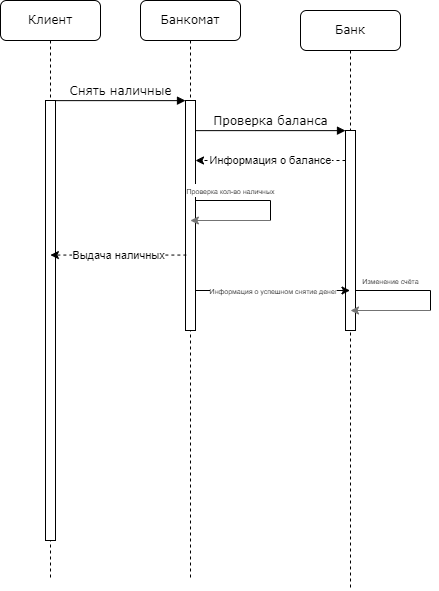

The diagram above was exported from draw.io. Its source (the exported page's mxGraphModel, read from the mxfile embedded in the PNG):
<mxGraphModel dx="896" dy="528" grid="1" gridSize="10" guides="1" tooltips="1" connect="1" arrows="1" fold="1" page="1" pageScale="1" pageWidth="1100" pageHeight="850" background="none" math="0" shadow="0">
  <root>
    <mxCell id="0" />
    <mxCell id="1" parent="0" />
    <mxCell id="7baba1c4bc27f4b0-2" value="Банкомат" style="shape=umlLifeline;perimeter=lifelinePerimeter;whiteSpace=wrap;html=1;container=1;collapsible=0;recursiveResize=0;outlineConnect=0;rounded=1;shadow=0;comic=0;labelBackgroundColor=none;strokeWidth=1;fontFamily=Verdana;fontSize=12;align=center;" parent="1" vertex="1">
      <mxGeometry x="240" y="80" width="100" height="580" as="geometry" />
    </mxCell>
    <mxCell id="7baba1c4bc27f4b0-10" value="" style="html=1;points=[];perimeter=orthogonalPerimeter;rounded=0;shadow=0;comic=0;labelBackgroundColor=none;strokeWidth=1;fontFamily=Verdana;fontSize=12;align=center;" parent="7baba1c4bc27f4b0-2" vertex="1">
      <mxGeometry x="45" y="100" width="10" height="230" as="geometry" />
    </mxCell>
    <mxCell id="7baba1c4bc27f4b0-3" value="Банк" style="shape=umlLifeline;perimeter=lifelinePerimeter;whiteSpace=wrap;html=1;container=1;collapsible=0;recursiveResize=0;outlineConnect=0;rounded=1;shadow=0;comic=0;labelBackgroundColor=none;strokeWidth=1;fontFamily=Verdana;fontSize=12;align=center;" parent="1" vertex="1">
      <mxGeometry x="400" y="90" width="100" height="580" as="geometry" />
    </mxCell>
    <mxCell id="7baba1c4bc27f4b0-13" value="" style="html=1;points=[];perimeter=orthogonalPerimeter;rounded=0;shadow=0;comic=0;labelBackgroundColor=none;strokeWidth=1;fontFamily=Verdana;fontSize=12;align=center;" parent="7baba1c4bc27f4b0-3" vertex="1">
      <mxGeometry x="45" y="120" width="10" height="200" as="geometry" />
    </mxCell>
    <mxCell id="7baba1c4bc27f4b0-8" value="Клиент" style="shape=umlLifeline;perimeter=lifelinePerimeter;whiteSpace=wrap;html=1;container=1;collapsible=0;recursiveResize=0;outlineConnect=0;rounded=1;shadow=0;comic=0;labelBackgroundColor=none;strokeWidth=1;fontFamily=Verdana;fontSize=12;align=center;" parent="1" vertex="1">
      <mxGeometry x="100" y="80" width="100" height="580" as="geometry" />
    </mxCell>
    <mxCell id="7baba1c4bc27f4b0-9" value="" style="html=1;points=[];perimeter=orthogonalPerimeter;rounded=0;shadow=0;comic=0;labelBackgroundColor=none;strokeWidth=1;fontFamily=Verdana;fontSize=12;align=center;" parent="7baba1c4bc27f4b0-8" vertex="1">
      <mxGeometry x="45" y="100" width="10" height="440" as="geometry" />
    </mxCell>
    <mxCell id="7baba1c4bc27f4b0-11" value="Снять наличные" style="html=1;verticalAlign=bottom;endArrow=block;entryX=0;entryY=0;labelBackgroundColor=none;fontFamily=Verdana;fontSize=12;edgeStyle=elbowEdgeStyle;elbow=vertical;" parent="1" source="7baba1c4bc27f4b0-9" target="7baba1c4bc27f4b0-10" edge="1">
      <mxGeometry relative="1" as="geometry">
        <mxPoint x="220" y="190" as="sourcePoint" />
      </mxGeometry>
    </mxCell>
    <mxCell id="7baba1c4bc27f4b0-14" value="Проверка баланса" style="html=1;verticalAlign=bottom;endArrow=block;entryX=0;entryY=0;labelBackgroundColor=none;fontFamily=Verdana;fontSize=12;edgeStyle=elbowEdgeStyle;elbow=vertical;" parent="1" source="7baba1c4bc27f4b0-10" target="7baba1c4bc27f4b0-13" edge="1">
      <mxGeometry relative="1" as="geometry">
        <mxPoint x="370" y="200" as="sourcePoint" />
      </mxGeometry>
    </mxCell>
    <mxCell id="99Hwr5XKck9yBM2F--pA-1" value="Информация о балансе" style="edgeStyle=orthogonalEdgeStyle;rounded=0;orthogonalLoop=1;jettySize=auto;html=1;dashed=1;" edge="1" parent="1" source="7baba1c4bc27f4b0-13" target="7baba1c4bc27f4b0-10">
      <mxGeometry relative="1" as="geometry">
        <Array as="points">
          <mxPoint x="330" y="240" />
          <mxPoint x="330" y="240" />
        </Array>
      </mxGeometry>
    </mxCell>
    <mxCell id="99Hwr5XKck9yBM2F--pA-2" value="&lt;font style=&quot;font-size: 7px;&quot;&gt;Проверка кол-во наличных&lt;/font&gt;" style="endArrow=none;html=1;rounded=0;" edge="1" parent="1" source="7baba1c4bc27f4b0-10">
      <mxGeometry x="-0.0667" y="10" width="50" height="50" relative="1" as="geometry">
        <mxPoint x="300" y="280" as="sourcePoint" />
        <mxPoint x="370" y="280" as="targetPoint" />
        <mxPoint as="offset" />
      </mxGeometry>
    </mxCell>
    <mxCell id="99Hwr5XKck9yBM2F--pA-3" value="" style="endArrow=none;html=1;rounded=0;" edge="1" parent="1">
      <mxGeometry width="50" height="50" relative="1" as="geometry">
        <mxPoint x="370" y="280" as="sourcePoint" />
        <mxPoint x="370" y="300" as="targetPoint" />
      </mxGeometry>
    </mxCell>
    <mxCell id="99Hwr5XKck9yBM2F--pA-4" value="" style="endArrow=classic;html=1;rounded=0;strokeColor=#737373;" edge="1" parent="1" target="7baba1c4bc27f4b0-2">
      <mxGeometry width="50" height="50" relative="1" as="geometry">
        <mxPoint x="370" y="300" as="sourcePoint" />
        <mxPoint x="380" y="220" as="targetPoint" />
      </mxGeometry>
    </mxCell>
    <mxCell id="99Hwr5XKck9yBM2F--pA-5" value="Выдача наличных" style="endArrow=classic;html=1;rounded=0;exitX=0.087;exitY=0.672;exitDx=0;exitDy=0;exitPerimeter=0;dashed=1;" edge="1" parent="1" source="7baba1c4bc27f4b0-10" target="7baba1c4bc27f4b0-8">
      <mxGeometry width="50" height="50" relative="1" as="geometry">
        <mxPoint x="330" y="300" as="sourcePoint" />
        <mxPoint x="380" y="250" as="targetPoint" />
      </mxGeometry>
    </mxCell>
    <mxCell id="99Hwr5XKck9yBM2F--pA-6" value="&lt;font style=&quot;font-size: 7px;&quot;&gt;Информация о успешном снятие денег&lt;/font&gt;" style="endArrow=classic;html=1;rounded=0;" edge="1" parent="1" source="7baba1c4bc27f4b0-10" target="7baba1c4bc27f4b0-3">
      <mxGeometry width="50" height="50" relative="1" as="geometry">
        <mxPoint x="330" y="300" as="sourcePoint" />
        <mxPoint x="380" y="250" as="targetPoint" />
        <Array as="points">
          <mxPoint x="340" y="370" />
        </Array>
      </mxGeometry>
    </mxCell>
    <mxCell id="99Hwr5XKck9yBM2F--pA-7" value="&lt;font style=&quot;font-size: 7px;&quot;&gt;Изменение счёта&lt;/font&gt;" style="endArrow=none;html=1;rounded=0;" edge="1" parent="1">
      <mxGeometry x="-0.0667" y="10" width="50" height="50" relative="1" as="geometry">
        <mxPoint x="455" y="370" as="sourcePoint" />
        <mxPoint x="530" y="370" as="targetPoint" />
        <mxPoint as="offset" />
      </mxGeometry>
    </mxCell>
    <mxCell id="99Hwr5XKck9yBM2F--pA-8" value="" style="endArrow=none;html=1;rounded=0;" edge="1" parent="1">
      <mxGeometry width="50" height="50" relative="1" as="geometry">
        <mxPoint x="530" y="370" as="sourcePoint" />
        <mxPoint x="530" y="390" as="targetPoint" />
      </mxGeometry>
    </mxCell>
    <mxCell id="99Hwr5XKck9yBM2F--pA-9" value="" style="endArrow=classic;html=1;rounded=0;strokeColor=#737373;" edge="1" parent="1">
      <mxGeometry width="50" height="50" relative="1" as="geometry">
        <mxPoint x="530" y="390" as="sourcePoint" />
        <mxPoint x="450" y="390" as="targetPoint" />
      </mxGeometry>
    </mxCell>
  </root>
</mxGraphModel>